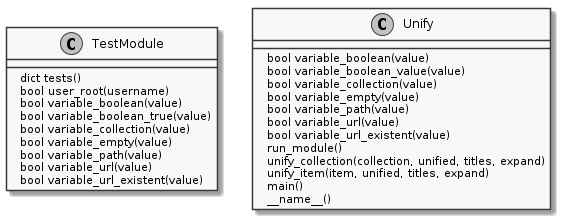

The diagram above was rendered by PlantUML. Its source (embedded in the PNG):
@startuml
'Use plantuml to view this file as an image: http://plantuml.com'

skinparam monochrome true

class TestModule {

  dict tests()
  bool user_root(username)
  bool variable_boolean(value)
  bool variable_boolean_true(value)
  bool variable_collection(value)
  bool variable_empty(value)
  bool variable_path(value)
  bool variable_url(value)
  bool variable_url_existent(value)

}

class Unify {

  bool variable_boolean(value)
  bool variable_boolean_value(value)
  bool variable_collection(value)
  bool variable_empty(value)
  bool variable_path(value)
  bool variable_url(value)
  bool variable_url_existent(value)
  run_module()
  unify_collection(collection, unified, titles, expand)
  unify_item(item, unified, titles, expand)
  main()
  __name__()

}

@enduml